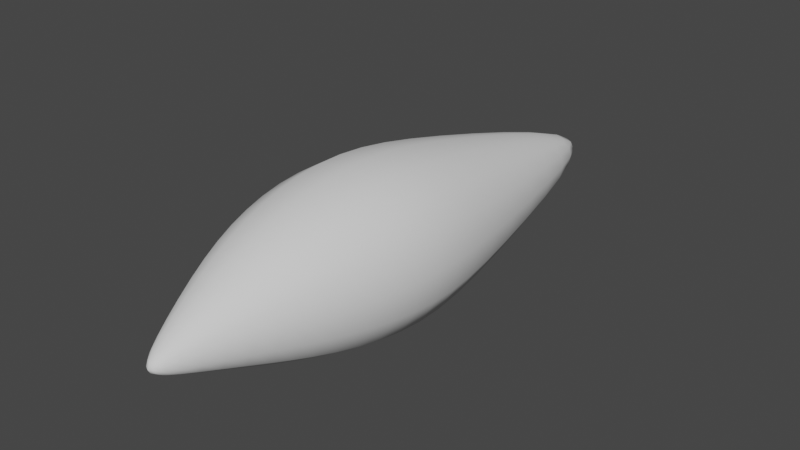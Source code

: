# Source: foxtail.blend  (saved by Blender 2.83.19; exported with 4.5.12 LTS)
import bpy
from mathutils import Matrix  # noqa: F401  (used for matrix-valued properties, if any)

bpy.ops.wm.read_factory_settings(use_empty=True)
scene = bpy.context.scene
scene.name = 'Scene'

# ---- collections
col_collection = bpy.data.collections.new('Collection'); scene.collection.children.link(col_collection)

# ---- world
world_world = bpy.data.worlds.new('World'); scene.world = world_world
world_world.use_nodes = True; world_world.node_tree.nodes.clear()
_N = world_world.node_tree.nodes; _L = world_world.node_tree.links
n0 = _N.new('ShaderNodeOutputWorld'); n0.name = 'World Output'; n0.location = (300, 300)
n1 = _N.new('ShaderNodeBackground'); n1.name = 'Background'; n1.location = (10, 300)
n1.inputs[0].default_value = (0.05088, 0.05088, 0.05088, 1.0)
_L.new(n1.outputs[0], n0.inputs[0])
n0.is_active_output = True
world_world.color = (0.05088, 0.05088, 0.05088)
world_world.use_sun_shadow = False
world_world.sun_shadow_jitter_overblur = 0.0

# ---- meshes
me_cube_002 = bpy.data.meshes.new('Cube.002')
me_cube_002.from_pydata([(-0.05763, 0.003274, -0.05763), (-0.05763, 0.003274, 0.05763), (-1.0, 2.003, -0.8549), (-1.0, 2.003, 1.145), (0.05763, 0.003274, -0.05763), (0.05763, 0.003274, 0.05763), (1.0, 2.003, -0.8549), (1.0, 2.003, 1.145), (-0.5757, 1.003, -0.4426), (-0.5757, 1.003, 0.7087), (0.5757, 1.003, -0.4426), (0.5757, 1.003, 0.7087), (-0.1904, 7.918, -0.3114), (-0.1904, 7.918, 0.06949), (0.1904, 7.918, -0.3114), (0.1904, 7.918, 0.06949), (1.236, 3.274, 1.324), (-1.236, 3.274, 1.324), (-1.236, 3.274, -1.148), (1.236, 3.274, -1.148), (0.987, 4.773, 1.008), (0.987, 4.773, -0.9665), (-0.987, 4.773, 1.008), (-0.987, 4.773, -0.9665)], [], [(8, 9, 3, 2), (22, 20, 15, 13), (10, 11, 5, 4), (4, 5, 1, 0), (8, 10, 4, 0), (11, 9, 1, 5), (7, 3, 9, 11), (2, 6, 10, 8), (6, 7, 11, 10), (0, 1, 9, 8), (12, 13, 15, 14), (23, 22, 13, 12), (20, 21, 14, 15), (21, 23, 12, 14), (6, 2, 18, 19), (7, 6, 19, 16), (2, 3, 17, 18), (3, 7, 16, 17), (19, 18, 23, 21), (16, 19, 21, 20), (18, 17, 22, 23), (17, 16, 20, 22)])
me_cube_002.polygons.foreach_set('use_smooth', [True] * 22)
_uv = me_cube_002.uv_layers.new(name='UVMap')
_uv.uv.foreach_set('vector', [0.375, 0.125, 0.625, 0.125, 0.625, 0.25, 0.375, 0.25, 0.875, 0.5, 0.625, 0.5, 0.625, 0.5, 0.875, 0.5, 0.375, 0.625, 0.625, 0.625, 0.625, 0.75, 0.375, 0.75, 0.375, 0.75, 0.625, 0.75, 0.625, 1.0, 0.375, 1.0, 0.125, 0.625, 0.375, 0.625, 0.375, 0.75, 0.125, 0.75, 0.625, 0.625, 0.875, 0.625, 0.875, 0.75, 0.625, 0.75, 0.625, 0.5, 0.875, 0.5, 0.875, 0.625, 0.625, 0.625, 0.125, 0.5, 0.375, 0.5, 0.375, 0.625, 0.125, 0.625, 0.375, 0.5, 0.625, 0.5, 0.625, 0.625, 0.375, 0.625, 0.375, 0.0, 0.625, 0.0, 0.625, 0.125, 0.375, 0.125, 0.375, 0.25, 0.625, 0.25, 0.625, 0.5, 0.375, 0.5, 0.375, 0.25, 0.625, 0.25, 0.625, 0.25, 0.375, 0.25, 0.625, 0.5, 0.375, 0.5, 0.375, 0.5, 0.625, 0.5, 0.375, 0.5, 0.125, 0.5, 0.125, 0.5, 0.375, 0.5, 0.375, 0.5, 0.125, 0.5, 0.125, 0.5, 0.375, 0.5, 0.625, 0.5, 0.375, 0.5, 0.375, 0.5, 0.625, 0.5, 0.375, 0.25, 0.625, 0.25, 0.625, 0.25, 0.375, 0.25, 0.875, 0.5, 0.625, 0.5, 0.625, 0.5, 0.875, 0.5, 0.375, 0.5, 0.125, 0.5, 0.125, 0.5, 0.375, 0.5, 0.625, 0.5, 0.375, 0.5, 0.375, 0.5, 0.625, 0.5, 0.375, 0.25, 0.625, 0.25, 0.625, 0.25, 0.375, 0.25, 0.875, 0.5, 0.625, 0.5, 0.625, 0.5, 0.875, 0.5])
me_cube_002.use_remesh_fix_poles = True
me_cube_002.use_remesh_preserve_attributes = False
me_cube_002.use_mirror_vertex_groups = False
me_cube_002.update()
arm_armature = bpy.data.armatures.new('Armature')  # bones are not reproduced

# ---- objects
ob_cube_001 = bpy.data.objects.new('Cube.001', me_cube_002)
ob_armature = bpy.data.objects.new('Armature', arm_armature)

# ---- transforms, parenting, visibility, modifiers, constraints
ob_cube_001.parent = ob_armature
ob_cube_001.matrix_parent_inverse = Matrix(((1.0, -0.0, 0.0, -2.212e-16), (-0.0, 1.0, -0.0, -0.3684), (0.0, -0.0, 1.0, -0.9907), (-0.0, 0.0, -0.0, 1.0)))
ob_cube_001.location = (2.189e-16, 0.3186, 0.9822)
ob_cube_001.scale = (0.2077, 0.2077, 0.2077)
ob_cube_001.lineart.crease_threshold = 0.0
_vg = ob_cube_001.vertex_groups.new(name='Bone')
for _i, _w in zip([0, 1, 2, 3, 4, 5, 6, 7, 8, 9, 10, 11], [0.9979, 0.9969, 0.09178, 0.1073, 0.9976, 0.9973, 0.09247, 0.108, 0.9359, 0.914, 0.9357, 0.9136]): _vg.add([_i], _w, 'REPLACE')
_vg = ob_cube_001.vertex_groups.new(name='Bone.001')
for _i, _w in zip([2, 3, 6, 7, 8, 9, 10, 11, 16, 17, 18, 19, 20, 21, 22, 23], [0.8988, 0.8813, 0.8981, 0.8805, 0.06338, 0.08487, 0.06363, 0.08532, 0.9029, 0.9024, 0.9084, 0.909, 0.05299, 0.05443, 0.05284, 0.05426]): _vg.add([_i], _w, 'REPLACE')
_vg = ob_cube_001.vertex_groups.new(name='Bone.002')
for _i, _w in zip([16, 17, 18, 19, 20, 21, 22, 23], [0.08096, 0.08144, 0.07818, 0.07767, 0.9193, 0.9136, 0.9195, 0.9138]): _vg.add([_i], _w, 'REPLACE')
_vg = ob_cube_001.vertex_groups.new(name='Bone.003')
for _i, _w in zip([12, 13, 14, 15, 20, 21, 22, 23], [0.9741, 0.9888, 0.9744, 0.9848, 0.003817, 0.01255, 0.003765, 0.01251]): _vg.add([_i], _w, 'REPLACE')
_m = ob_cube_001.modifiers.new('Subdivision', 'SUBSURF')
_m.uv_smooth = 'PRESERVE_CORNERS'
_m = ob_cube_001.modifiers.new('Armature', 'ARMATURE')
_m.object = ob_armature
ob_armature.location = (2.212e-16, 0.3684, 0.9907)
ob_armature.lineart.crease_threshold = 0.0

# ---- collection membership
col_collection.objects.link(ob_cube_001)
col_collection.objects.link(ob_armature)

# ---- scene / render settings (as saved in the file)
scene.frame_start = 1; scene.frame_end = 250; scene.frame_set(1)
scene.render.engine = 'BLENDER_EEVEE_NEXT'
scene.cycles.use_denoising = False
scene.cycles.samples = 128
scene.cycles.sampling_pattern = 'TABULATED_SOBOL'
scene.cycles.use_adaptive_sampling = False
scene.cycles.use_light_tree = False
scene.view_settings.view_transform = 'Filmic'
bpy.context.view_layer.update()

# ---- added for rendering (the .blend has no active camera and no usable light): camera, sun
cam_auto = bpy.data.cameras.new('AutoCamera')
cam_auto.lens = 50.0
cam_auto.sensor_width = 36.0
cam_auto.clip_end = 1000.0
ob_auto_camera = bpy.data.objects.new('AutoCamera', cam_auto)
scene.collection.objects.link(ob_auto_camera)
ob_auto_camera.location = (1.56641, -0.756495, 2.25325)
ob_auto_camera.rotation_euler = (1.09748, -7.21219e-08, 0.694738)
scene.camera = ob_auto_camera
light_auto_sun = bpy.data.lights.new('AutoSun', 'SUN')
light_auto_sun.energy = 3.0
light_auto_sun.angle = 0.0523599
ob_auto_sun = bpy.data.objects.new('AutoSun', light_auto_sun)
scene.collection.objects.link(ob_auto_sun)
ob_auto_sun.rotation_euler = (0.872665, 0.174533, 0.523599)
bpy.context.view_layer.update()
